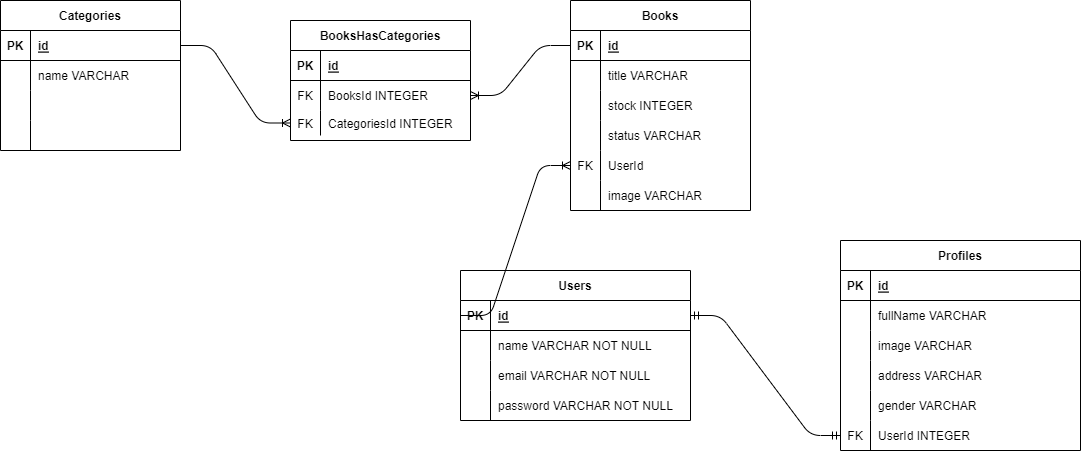

The diagram above was exported from draw.io. Its source (the exported page's mxGraphModel, read from the mxfile embedded in the PNG):
<mxGraphModel dx="2161" dy="1199" grid="0" gridSize="10" guides="0" tooltips="1" connect="1" arrows="1" fold="1" page="0" pageScale="1" pageWidth="850" pageHeight="1100" math="0" shadow="0">
  <root>
    <mxCell id="0" />
    <mxCell id="1" parent="0" />
    <mxCell id="2" value="Users" style="shape=table;startSize=30;container=1;collapsible=1;childLayout=tableLayout;fixedRows=1;rowLines=0;fontStyle=1;align=center;resizeLast=1;" parent="1" vertex="1">
      <mxGeometry x="60" y="120" width="230" height="150" as="geometry" />
    </mxCell>
    <mxCell id="3" value="" style="shape=tableRow;horizontal=0;startSize=0;swimlaneHead=0;swimlaneBody=0;fillColor=none;collapsible=0;dropTarget=0;points=[[0,0.5],[1,0.5]];portConstraint=eastwest;top=0;left=0;right=0;bottom=1;" parent="2" vertex="1">
      <mxGeometry y="30" width="230" height="30" as="geometry" />
    </mxCell>
    <mxCell id="4" value="PK" style="shape=partialRectangle;connectable=0;fillColor=none;top=0;left=0;bottom=0;right=0;fontStyle=1;overflow=hidden;" parent="3" vertex="1">
      <mxGeometry width="30" height="30" as="geometry">
        <mxRectangle width="30" height="30" as="alternateBounds" />
      </mxGeometry>
    </mxCell>
    <mxCell id="5" value="id" style="shape=partialRectangle;connectable=0;fillColor=none;top=0;left=0;bottom=0;right=0;align=left;spacingLeft=6;fontStyle=5;overflow=hidden;" parent="3" vertex="1">
      <mxGeometry x="30" width="200" height="30" as="geometry">
        <mxRectangle width="200" height="30" as="alternateBounds" />
      </mxGeometry>
    </mxCell>
    <mxCell id="6" value="" style="shape=tableRow;horizontal=0;startSize=0;swimlaneHead=0;swimlaneBody=0;fillColor=none;collapsible=0;dropTarget=0;points=[[0,0.5],[1,0.5]];portConstraint=eastwest;top=0;left=0;right=0;bottom=0;" parent="2" vertex="1">
      <mxGeometry y="60" width="230" height="30" as="geometry" />
    </mxCell>
    <mxCell id="7" value="" style="shape=partialRectangle;connectable=0;fillColor=none;top=0;left=0;bottom=0;right=0;editable=1;overflow=hidden;" parent="6" vertex="1">
      <mxGeometry width="30" height="30" as="geometry">
        <mxRectangle width="30" height="30" as="alternateBounds" />
      </mxGeometry>
    </mxCell>
    <mxCell id="8" value="name VARCHAR NOT NULL" style="shape=partialRectangle;connectable=0;fillColor=none;top=0;left=0;bottom=0;right=0;align=left;spacingLeft=6;overflow=hidden;" parent="6" vertex="1">
      <mxGeometry x="30" width="200" height="30" as="geometry">
        <mxRectangle width="200" height="30" as="alternateBounds" />
      </mxGeometry>
    </mxCell>
    <mxCell id="9" value="" style="shape=tableRow;horizontal=0;startSize=0;swimlaneHead=0;swimlaneBody=0;fillColor=none;collapsible=0;dropTarget=0;points=[[0,0.5],[1,0.5]];portConstraint=eastwest;top=0;left=0;right=0;bottom=0;" parent="2" vertex="1">
      <mxGeometry y="90" width="230" height="30" as="geometry" />
    </mxCell>
    <mxCell id="10" value="" style="shape=partialRectangle;connectable=0;fillColor=none;top=0;left=0;bottom=0;right=0;editable=1;overflow=hidden;" parent="9" vertex="1">
      <mxGeometry width="30" height="30" as="geometry">
        <mxRectangle width="30" height="30" as="alternateBounds" />
      </mxGeometry>
    </mxCell>
    <mxCell id="11" value="email VARCHAR NOT NULL" style="shape=partialRectangle;connectable=0;fillColor=none;top=0;left=0;bottom=0;right=0;align=left;spacingLeft=6;overflow=hidden;" parent="9" vertex="1">
      <mxGeometry x="30" width="200" height="30" as="geometry">
        <mxRectangle width="200" height="30" as="alternateBounds" />
      </mxGeometry>
    </mxCell>
    <mxCell id="12" value="" style="shape=tableRow;horizontal=0;startSize=0;swimlaneHead=0;swimlaneBody=0;fillColor=none;collapsible=0;dropTarget=0;points=[[0,0.5],[1,0.5]];portConstraint=eastwest;top=0;left=0;right=0;bottom=0;" parent="2" vertex="1">
      <mxGeometry y="120" width="230" height="30" as="geometry" />
    </mxCell>
    <mxCell id="13" value="" style="shape=partialRectangle;connectable=0;fillColor=none;top=0;left=0;bottom=0;right=0;editable=1;overflow=hidden;" parent="12" vertex="1">
      <mxGeometry width="30" height="30" as="geometry">
        <mxRectangle width="30" height="30" as="alternateBounds" />
      </mxGeometry>
    </mxCell>
    <mxCell id="14" value="password VARCHAR NOT NULL" style="shape=partialRectangle;connectable=0;fillColor=none;top=0;left=0;bottom=0;right=0;align=left;spacingLeft=6;overflow=hidden;" parent="12" vertex="1">
      <mxGeometry x="30" width="200" height="30" as="geometry">
        <mxRectangle width="200" height="30" as="alternateBounds" />
      </mxGeometry>
    </mxCell>
    <mxCell id="15" value="Profiles" style="shape=table;startSize=30;container=1;collapsible=1;childLayout=tableLayout;fixedRows=1;rowLines=0;fontStyle=1;align=center;resizeLast=1;" parent="1" vertex="1">
      <mxGeometry x="440" y="90" width="240" height="210" as="geometry" />
    </mxCell>
    <mxCell id="16" value="" style="shape=tableRow;horizontal=0;startSize=0;swimlaneHead=0;swimlaneBody=0;fillColor=none;collapsible=0;dropTarget=0;points=[[0,0.5],[1,0.5]];portConstraint=eastwest;top=0;left=0;right=0;bottom=1;" parent="15" vertex="1">
      <mxGeometry y="30" width="240" height="30" as="geometry" />
    </mxCell>
    <mxCell id="17" value="PK" style="shape=partialRectangle;connectable=0;fillColor=none;top=0;left=0;bottom=0;right=0;fontStyle=1;overflow=hidden;" parent="16" vertex="1">
      <mxGeometry width="30" height="30" as="geometry">
        <mxRectangle width="30" height="30" as="alternateBounds" />
      </mxGeometry>
    </mxCell>
    <mxCell id="18" value="id" style="shape=partialRectangle;connectable=0;fillColor=none;top=0;left=0;bottom=0;right=0;align=left;spacingLeft=6;fontStyle=5;overflow=hidden;" parent="16" vertex="1">
      <mxGeometry x="30" width="210" height="30" as="geometry">
        <mxRectangle width="210" height="30" as="alternateBounds" />
      </mxGeometry>
    </mxCell>
    <mxCell id="19" value="" style="shape=tableRow;horizontal=0;startSize=0;swimlaneHead=0;swimlaneBody=0;fillColor=none;collapsible=0;dropTarget=0;points=[[0,0.5],[1,0.5]];portConstraint=eastwest;top=0;left=0;right=0;bottom=0;" parent="15" vertex="1">
      <mxGeometry y="60" width="240" height="30" as="geometry" />
    </mxCell>
    <mxCell id="20" value="" style="shape=partialRectangle;connectable=0;fillColor=none;top=0;left=0;bottom=0;right=0;editable=1;overflow=hidden;" parent="19" vertex="1">
      <mxGeometry width="30" height="30" as="geometry">
        <mxRectangle width="30" height="30" as="alternateBounds" />
      </mxGeometry>
    </mxCell>
    <mxCell id="21" value="fullName VARCHAR" style="shape=partialRectangle;connectable=0;fillColor=none;top=0;left=0;bottom=0;right=0;align=left;spacingLeft=6;overflow=hidden;" parent="19" vertex="1">
      <mxGeometry x="30" width="210" height="30" as="geometry">
        <mxRectangle width="210" height="30" as="alternateBounds" />
      </mxGeometry>
    </mxCell>
    <mxCell id="22" value="" style="shape=tableRow;horizontal=0;startSize=0;swimlaneHead=0;swimlaneBody=0;fillColor=none;collapsible=0;dropTarget=0;points=[[0,0.5],[1,0.5]];portConstraint=eastwest;top=0;left=0;right=0;bottom=0;" parent="15" vertex="1">
      <mxGeometry y="90" width="240" height="30" as="geometry" />
    </mxCell>
    <mxCell id="23" value="" style="shape=partialRectangle;connectable=0;fillColor=none;top=0;left=0;bottom=0;right=0;editable=1;overflow=hidden;" parent="22" vertex="1">
      <mxGeometry width="30" height="30" as="geometry">
        <mxRectangle width="30" height="30" as="alternateBounds" />
      </mxGeometry>
    </mxCell>
    <mxCell id="24" value="image VARCHAR" style="shape=partialRectangle;connectable=0;fillColor=none;top=0;left=0;bottom=0;right=0;align=left;spacingLeft=6;overflow=hidden;" parent="22" vertex="1">
      <mxGeometry x="30" width="210" height="30" as="geometry">
        <mxRectangle width="210" height="30" as="alternateBounds" />
      </mxGeometry>
    </mxCell>
    <mxCell id="25" value="" style="shape=tableRow;horizontal=0;startSize=0;swimlaneHead=0;swimlaneBody=0;fillColor=none;collapsible=0;dropTarget=0;points=[[0,0.5],[1,0.5]];portConstraint=eastwest;top=0;left=0;right=0;bottom=0;" parent="15" vertex="1">
      <mxGeometry y="120" width="240" height="30" as="geometry" />
    </mxCell>
    <mxCell id="26" value="" style="shape=partialRectangle;connectable=0;fillColor=none;top=0;left=0;bottom=0;right=0;editable=1;overflow=hidden;" parent="25" vertex="1">
      <mxGeometry width="30" height="30" as="geometry">
        <mxRectangle width="30" height="30" as="alternateBounds" />
      </mxGeometry>
    </mxCell>
    <mxCell id="27" value="address VARCHAR" style="shape=partialRectangle;connectable=0;fillColor=none;top=0;left=0;bottom=0;right=0;align=left;spacingLeft=6;overflow=hidden;" parent="25" vertex="1">
      <mxGeometry x="30" width="210" height="30" as="geometry">
        <mxRectangle width="210" height="30" as="alternateBounds" />
      </mxGeometry>
    </mxCell>
    <mxCell id="28" value="" style="shape=tableRow;horizontal=0;startSize=0;swimlaneHead=0;swimlaneBody=0;fillColor=none;collapsible=0;dropTarget=0;points=[[0,0.5],[1,0.5]];portConstraint=eastwest;top=0;left=0;right=0;bottom=0;" parent="15" vertex="1">
      <mxGeometry y="150" width="240" height="30" as="geometry" />
    </mxCell>
    <mxCell id="29" value="" style="shape=partialRectangle;connectable=0;fillColor=none;top=0;left=0;bottom=0;right=0;editable=1;overflow=hidden;" parent="28" vertex="1">
      <mxGeometry width="30" height="30" as="geometry">
        <mxRectangle width="30" height="30" as="alternateBounds" />
      </mxGeometry>
    </mxCell>
    <mxCell id="30" value="gender VARCHAR " style="shape=partialRectangle;connectable=0;fillColor=none;top=0;left=0;bottom=0;right=0;align=left;spacingLeft=6;overflow=hidden;" parent="28" vertex="1">
      <mxGeometry x="30" width="210" height="30" as="geometry">
        <mxRectangle width="210" height="30" as="alternateBounds" />
      </mxGeometry>
    </mxCell>
    <mxCell id="31" value="" style="shape=tableRow;horizontal=0;startSize=0;swimlaneHead=0;swimlaneBody=0;fillColor=none;collapsible=0;dropTarget=0;points=[[0,0.5],[1,0.5]];portConstraint=eastwest;top=0;left=0;right=0;bottom=0;" parent="15" vertex="1">
      <mxGeometry y="180" width="240" height="30" as="geometry" />
    </mxCell>
    <mxCell id="32" value="FK" style="shape=partialRectangle;connectable=0;fillColor=none;top=0;left=0;bottom=0;right=0;editable=1;overflow=hidden;" parent="31" vertex="1">
      <mxGeometry width="30" height="30" as="geometry">
        <mxRectangle width="30" height="30" as="alternateBounds" />
      </mxGeometry>
    </mxCell>
    <mxCell id="33" value="UserId INTEGER" style="shape=partialRectangle;connectable=0;fillColor=none;top=0;left=0;bottom=0;right=0;align=left;spacingLeft=6;overflow=hidden;" parent="31" vertex="1">
      <mxGeometry x="30" width="210" height="30" as="geometry">
        <mxRectangle width="210" height="30" as="alternateBounds" />
      </mxGeometry>
    </mxCell>
    <mxCell id="34" value="" style="edgeStyle=entityRelationEdgeStyle;fontSize=12;html=1;endArrow=ERmandOne;startArrow=ERmandOne;exitX=1;exitY=0.5;exitDx=0;exitDy=0;entryX=0;entryY=0.5;entryDx=0;entryDy=0;" parent="1" source="3" target="31" edge="1">
      <mxGeometry width="100" height="100" relative="1" as="geometry">
        <mxPoint x="460" y="220" as="sourcePoint" />
        <mxPoint x="560" y="120" as="targetPoint" />
      </mxGeometry>
    </mxCell>
    <mxCell id="35" value="Books" style="shape=table;startSize=30;container=1;collapsible=1;childLayout=tableLayout;fixedRows=1;rowLines=0;fontStyle=1;align=center;resizeLast=1;" parent="1" vertex="1">
      <mxGeometry x="170" y="-150" width="180" height="210" as="geometry" />
    </mxCell>
    <mxCell id="36" value="" style="shape=tableRow;horizontal=0;startSize=0;swimlaneHead=0;swimlaneBody=0;fillColor=none;collapsible=0;dropTarget=0;points=[[0,0.5],[1,0.5]];portConstraint=eastwest;top=0;left=0;right=0;bottom=1;" parent="35" vertex="1">
      <mxGeometry y="30" width="180" height="30" as="geometry" />
    </mxCell>
    <mxCell id="37" value="PK" style="shape=partialRectangle;connectable=0;fillColor=none;top=0;left=0;bottom=0;right=0;fontStyle=1;overflow=hidden;" parent="36" vertex="1">
      <mxGeometry width="30" height="30" as="geometry">
        <mxRectangle width="30" height="30" as="alternateBounds" />
      </mxGeometry>
    </mxCell>
    <mxCell id="38" value="id" style="shape=partialRectangle;connectable=0;fillColor=none;top=0;left=0;bottom=0;right=0;align=left;spacingLeft=6;fontStyle=5;overflow=hidden;" parent="36" vertex="1">
      <mxGeometry x="30" width="150" height="30" as="geometry">
        <mxRectangle width="150" height="30" as="alternateBounds" />
      </mxGeometry>
    </mxCell>
    <mxCell id="39" value="" style="shape=tableRow;horizontal=0;startSize=0;swimlaneHead=0;swimlaneBody=0;fillColor=none;collapsible=0;dropTarget=0;points=[[0,0.5],[1,0.5]];portConstraint=eastwest;top=0;left=0;right=0;bottom=0;" parent="35" vertex="1">
      <mxGeometry y="60" width="180" height="30" as="geometry" />
    </mxCell>
    <mxCell id="40" value="" style="shape=partialRectangle;connectable=0;fillColor=none;top=0;left=0;bottom=0;right=0;editable=1;overflow=hidden;" parent="39" vertex="1">
      <mxGeometry width="30" height="30" as="geometry">
        <mxRectangle width="30" height="30" as="alternateBounds" />
      </mxGeometry>
    </mxCell>
    <mxCell id="41" value="title VARCHAR" style="shape=partialRectangle;connectable=0;fillColor=none;top=0;left=0;bottom=0;right=0;align=left;spacingLeft=6;overflow=hidden;" parent="39" vertex="1">
      <mxGeometry x="30" width="150" height="30" as="geometry">
        <mxRectangle width="150" height="30" as="alternateBounds" />
      </mxGeometry>
    </mxCell>
    <mxCell id="42" value="" style="shape=tableRow;horizontal=0;startSize=0;swimlaneHead=0;swimlaneBody=0;fillColor=none;collapsible=0;dropTarget=0;points=[[0,0.5],[1,0.5]];portConstraint=eastwest;top=0;left=0;right=0;bottom=0;" parent="35" vertex="1">
      <mxGeometry y="90" width="180" height="30" as="geometry" />
    </mxCell>
    <mxCell id="43" value="" style="shape=partialRectangle;connectable=0;fillColor=none;top=0;left=0;bottom=0;right=0;editable=1;overflow=hidden;" parent="42" vertex="1">
      <mxGeometry width="30" height="30" as="geometry">
        <mxRectangle width="30" height="30" as="alternateBounds" />
      </mxGeometry>
    </mxCell>
    <mxCell id="44" value="stock INTEGER" style="shape=partialRectangle;connectable=0;fillColor=none;top=0;left=0;bottom=0;right=0;align=left;spacingLeft=6;overflow=hidden;" parent="42" vertex="1">
      <mxGeometry x="30" width="150" height="30" as="geometry">
        <mxRectangle width="150" height="30" as="alternateBounds" />
      </mxGeometry>
    </mxCell>
    <mxCell id="45" value="" style="shape=tableRow;horizontal=0;startSize=0;swimlaneHead=0;swimlaneBody=0;fillColor=none;collapsible=0;dropTarget=0;points=[[0,0.5],[1,0.5]];portConstraint=eastwest;top=0;left=0;right=0;bottom=0;" parent="35" vertex="1">
      <mxGeometry y="120" width="180" height="30" as="geometry" />
    </mxCell>
    <mxCell id="46" value="" style="shape=partialRectangle;connectable=0;fillColor=none;top=0;left=0;bottom=0;right=0;editable=1;overflow=hidden;" parent="45" vertex="1">
      <mxGeometry width="30" height="30" as="geometry">
        <mxRectangle width="30" height="30" as="alternateBounds" />
      </mxGeometry>
    </mxCell>
    <mxCell id="47" value="status VARCHAR" style="shape=partialRectangle;connectable=0;fillColor=none;top=0;left=0;bottom=0;right=0;align=left;spacingLeft=6;overflow=hidden;" parent="45" vertex="1">
      <mxGeometry x="30" width="150" height="30" as="geometry">
        <mxRectangle width="150" height="30" as="alternateBounds" />
      </mxGeometry>
    </mxCell>
    <mxCell id="48" value="" style="shape=tableRow;horizontal=0;startSize=0;swimlaneHead=0;swimlaneBody=0;fillColor=none;collapsible=0;dropTarget=0;points=[[0,0.5],[1,0.5]];portConstraint=eastwest;top=0;left=0;right=0;bottom=0;" parent="35" vertex="1">
      <mxGeometry y="150" width="180" height="30" as="geometry" />
    </mxCell>
    <mxCell id="49" value="FK" style="shape=partialRectangle;connectable=0;fillColor=none;top=0;left=0;bottom=0;right=0;editable=1;overflow=hidden;" parent="48" vertex="1">
      <mxGeometry width="30" height="30" as="geometry">
        <mxRectangle width="30" height="30" as="alternateBounds" />
      </mxGeometry>
    </mxCell>
    <mxCell id="50" value="UserId" style="shape=partialRectangle;connectable=0;fillColor=none;top=0;left=0;bottom=0;right=0;align=left;spacingLeft=6;overflow=hidden;" parent="48" vertex="1">
      <mxGeometry x="30" width="150" height="30" as="geometry">
        <mxRectangle width="150" height="30" as="alternateBounds" />
      </mxGeometry>
    </mxCell>
    <mxCell id="81" value="" style="shape=tableRow;horizontal=0;startSize=0;swimlaneHead=0;swimlaneBody=0;fillColor=none;collapsible=0;dropTarget=0;points=[[0,0.5],[1,0.5]];portConstraint=eastwest;top=0;left=0;right=0;bottom=0;" parent="35" vertex="1">
      <mxGeometry y="180" width="180" height="30" as="geometry" />
    </mxCell>
    <mxCell id="82" value="" style="shape=partialRectangle;connectable=0;fillColor=none;top=0;left=0;bottom=0;right=0;editable=1;overflow=hidden;" parent="81" vertex="1">
      <mxGeometry width="30" height="30" as="geometry">
        <mxRectangle width="30" height="30" as="alternateBounds" />
      </mxGeometry>
    </mxCell>
    <mxCell id="83" value="image VARCHAR" style="shape=partialRectangle;connectable=0;fillColor=none;top=0;left=0;bottom=0;right=0;align=left;spacingLeft=6;overflow=hidden;" parent="81" vertex="1">
      <mxGeometry x="30" width="150" height="30" as="geometry">
        <mxRectangle width="150" height="30" as="alternateBounds" />
      </mxGeometry>
    </mxCell>
    <mxCell id="51" value="Categories" style="shape=table;startSize=30;container=1;collapsible=1;childLayout=tableLayout;fixedRows=1;rowLines=0;fontStyle=1;align=center;resizeLast=1;" parent="1" vertex="1">
      <mxGeometry x="-400" y="-150" width="180" height="150" as="geometry" />
    </mxCell>
    <mxCell id="52" value="" style="shape=tableRow;horizontal=0;startSize=0;swimlaneHead=0;swimlaneBody=0;fillColor=none;collapsible=0;dropTarget=0;points=[[0,0.5],[1,0.5]];portConstraint=eastwest;top=0;left=0;right=0;bottom=1;" parent="51" vertex="1">
      <mxGeometry y="30" width="180" height="30" as="geometry" />
    </mxCell>
    <mxCell id="53" value="PK" style="shape=partialRectangle;connectable=0;fillColor=none;top=0;left=0;bottom=0;right=0;fontStyle=1;overflow=hidden;" parent="52" vertex="1">
      <mxGeometry width="30" height="30" as="geometry">
        <mxRectangle width="30" height="30" as="alternateBounds" />
      </mxGeometry>
    </mxCell>
    <mxCell id="54" value="id" style="shape=partialRectangle;connectable=0;fillColor=none;top=0;left=0;bottom=0;right=0;align=left;spacingLeft=6;fontStyle=5;overflow=hidden;" parent="52" vertex="1">
      <mxGeometry x="30" width="150" height="30" as="geometry">
        <mxRectangle width="150" height="30" as="alternateBounds" />
      </mxGeometry>
    </mxCell>
    <mxCell id="55" value="" style="shape=tableRow;horizontal=0;startSize=0;swimlaneHead=0;swimlaneBody=0;fillColor=none;collapsible=0;dropTarget=0;points=[[0,0.5],[1,0.5]];portConstraint=eastwest;top=0;left=0;right=0;bottom=0;" parent="51" vertex="1">
      <mxGeometry y="60" width="180" height="30" as="geometry" />
    </mxCell>
    <mxCell id="56" value="" style="shape=partialRectangle;connectable=0;fillColor=none;top=0;left=0;bottom=0;right=0;editable=1;overflow=hidden;" parent="55" vertex="1">
      <mxGeometry width="30" height="30" as="geometry">
        <mxRectangle width="30" height="30" as="alternateBounds" />
      </mxGeometry>
    </mxCell>
    <mxCell id="57" value="name VARCHAR" style="shape=partialRectangle;connectable=0;fillColor=none;top=0;left=0;bottom=0;right=0;align=left;spacingLeft=6;overflow=hidden;" parent="55" vertex="1">
      <mxGeometry x="30" width="150" height="30" as="geometry">
        <mxRectangle width="150" height="30" as="alternateBounds" />
      </mxGeometry>
    </mxCell>
    <mxCell id="58" value="" style="shape=tableRow;horizontal=0;startSize=0;swimlaneHead=0;swimlaneBody=0;fillColor=none;collapsible=0;dropTarget=0;points=[[0,0.5],[1,0.5]];portConstraint=eastwest;top=0;left=0;right=0;bottom=0;" parent="51" vertex="1">
      <mxGeometry y="90" width="180" height="30" as="geometry" />
    </mxCell>
    <mxCell id="59" value="" style="shape=partialRectangle;connectable=0;fillColor=none;top=0;left=0;bottom=0;right=0;editable=1;overflow=hidden;" parent="58" vertex="1">
      <mxGeometry width="30" height="30" as="geometry">
        <mxRectangle width="30" height="30" as="alternateBounds" />
      </mxGeometry>
    </mxCell>
    <mxCell id="60" value="" style="shape=partialRectangle;connectable=0;fillColor=none;top=0;left=0;bottom=0;right=0;align=left;spacingLeft=6;overflow=hidden;" parent="58" vertex="1">
      <mxGeometry x="30" width="150" height="30" as="geometry">
        <mxRectangle width="150" height="30" as="alternateBounds" />
      </mxGeometry>
    </mxCell>
    <mxCell id="61" value="" style="shape=tableRow;horizontal=0;startSize=0;swimlaneHead=0;swimlaneBody=0;fillColor=none;collapsible=0;dropTarget=0;points=[[0,0.5],[1,0.5]];portConstraint=eastwest;top=0;left=0;right=0;bottom=0;" parent="51" vertex="1">
      <mxGeometry y="120" width="180" height="30" as="geometry" />
    </mxCell>
    <mxCell id="62" value="" style="shape=partialRectangle;connectable=0;fillColor=none;top=0;left=0;bottom=0;right=0;editable=1;overflow=hidden;" parent="61" vertex="1">
      <mxGeometry width="30" height="30" as="geometry">
        <mxRectangle width="30" height="30" as="alternateBounds" />
      </mxGeometry>
    </mxCell>
    <mxCell id="63" value="" style="shape=partialRectangle;connectable=0;fillColor=none;top=0;left=0;bottom=0;right=0;align=left;spacingLeft=6;overflow=hidden;" parent="61" vertex="1">
      <mxGeometry x="30" width="150" height="30" as="geometry">
        <mxRectangle width="150" height="30" as="alternateBounds" />
      </mxGeometry>
    </mxCell>
    <mxCell id="64" value="" style="edgeStyle=entityRelationEdgeStyle;fontSize=12;html=1;endArrow=ERoneToMany;exitX=0;exitY=0.5;exitDx=0;exitDy=0;entryX=0;entryY=0.5;entryDx=0;entryDy=0;" parent="1" source="3" target="48" edge="1">
      <mxGeometry width="100" height="100" relative="1" as="geometry">
        <mxPoint x="-30" y="80" as="sourcePoint" />
        <mxPoint x="70" y="-20" as="targetPoint" />
      </mxGeometry>
    </mxCell>
    <mxCell id="65" value="BooksHasCategories" style="shape=table;startSize=30;container=1;collapsible=1;childLayout=tableLayout;fixedRows=1;rowLines=0;fontStyle=1;align=center;resizeLast=1;" parent="1" vertex="1">
      <mxGeometry x="-110" y="-130" width="180" height="120" as="geometry" />
    </mxCell>
    <mxCell id="66" value="" style="shape=tableRow;horizontal=0;startSize=0;swimlaneHead=0;swimlaneBody=0;fillColor=none;collapsible=0;dropTarget=0;points=[[0,0.5],[1,0.5]];portConstraint=eastwest;top=0;left=0;right=0;bottom=1;" parent="65" vertex="1">
      <mxGeometry y="30" width="180" height="30" as="geometry" />
    </mxCell>
    <mxCell id="67" value="PK" style="shape=partialRectangle;connectable=0;fillColor=none;top=0;left=0;bottom=0;right=0;fontStyle=1;overflow=hidden;" parent="66" vertex="1">
      <mxGeometry width="30" height="30" as="geometry">
        <mxRectangle width="30" height="30" as="alternateBounds" />
      </mxGeometry>
    </mxCell>
    <mxCell id="68" value="id" style="shape=partialRectangle;connectable=0;fillColor=none;top=0;left=0;bottom=0;right=0;align=left;spacingLeft=6;fontStyle=5;overflow=hidden;" parent="66" vertex="1">
      <mxGeometry x="30" width="150" height="30" as="geometry">
        <mxRectangle width="150" height="30" as="alternateBounds" />
      </mxGeometry>
    </mxCell>
    <mxCell id="69" value="" style="shape=tableRow;horizontal=0;startSize=0;swimlaneHead=0;swimlaneBody=0;fillColor=none;collapsible=0;dropTarget=0;points=[[0,0.5],[1,0.5]];portConstraint=eastwest;top=0;left=0;right=0;bottom=0;" parent="65" vertex="1">
      <mxGeometry y="60" width="180" height="30" as="geometry" />
    </mxCell>
    <mxCell id="70" value="FK" style="shape=partialRectangle;connectable=0;fillColor=none;top=0;left=0;bottom=0;right=0;editable=1;overflow=hidden;" parent="69" vertex="1">
      <mxGeometry width="30" height="30" as="geometry">
        <mxRectangle width="30" height="30" as="alternateBounds" />
      </mxGeometry>
    </mxCell>
    <mxCell id="71" value="BooksId INTEGER" style="shape=partialRectangle;connectable=0;fillColor=none;top=0;left=0;bottom=0;right=0;align=left;spacingLeft=6;overflow=hidden;" parent="69" vertex="1">
      <mxGeometry x="30" width="150" height="30" as="geometry">
        <mxRectangle width="150" height="30" as="alternateBounds" />
      </mxGeometry>
    </mxCell>
    <mxCell id="72" value="" style="shape=tableRow;horizontal=0;startSize=0;swimlaneHead=0;swimlaneBody=0;fillColor=none;collapsible=0;dropTarget=0;points=[[0,0.5],[1,0.5]];portConstraint=eastwest;top=0;left=0;right=0;bottom=0;" parent="65" vertex="1">
      <mxGeometry y="90" width="180" height="25" as="geometry" />
    </mxCell>
    <mxCell id="73" value="FK" style="shape=partialRectangle;connectable=0;fillColor=none;top=0;left=0;bottom=0;right=0;editable=1;overflow=hidden;" parent="72" vertex="1">
      <mxGeometry width="30" height="25" as="geometry">
        <mxRectangle width="30" height="25" as="alternateBounds" />
      </mxGeometry>
    </mxCell>
    <mxCell id="74" value="CategoriesId INTEGER" style="shape=partialRectangle;connectable=0;fillColor=none;top=0;left=0;bottom=0;right=0;align=left;spacingLeft=6;overflow=hidden;" parent="72" vertex="1">
      <mxGeometry x="30" width="150" height="25" as="geometry">
        <mxRectangle width="150" height="25" as="alternateBounds" />
      </mxGeometry>
    </mxCell>
    <mxCell id="79" value="" style="edgeStyle=entityRelationEdgeStyle;fontSize=12;html=1;endArrow=ERoneToMany;exitX=1;exitY=0.5;exitDx=0;exitDy=0;entryX=0;entryY=0.5;entryDx=0;entryDy=0;" parent="1" source="52" target="72" edge="1">
      <mxGeometry width="100" height="100" relative="1" as="geometry">
        <mxPoint x="50" y="50" as="sourcePoint" />
        <mxPoint x="150" y="-50" as="targetPoint" />
      </mxGeometry>
    </mxCell>
    <mxCell id="80" value="" style="edgeStyle=entityRelationEdgeStyle;fontSize=12;html=1;endArrow=ERoneToMany;exitX=0;exitY=0.5;exitDx=0;exitDy=0;entryX=1;entryY=0.5;entryDx=0;entryDy=0;" parent="1" source="36" target="69" edge="1">
      <mxGeometry width="100" height="100" relative="1" as="geometry">
        <mxPoint x="50" y="50" as="sourcePoint" />
        <mxPoint x="150" y="-50" as="targetPoint" />
      </mxGeometry>
    </mxCell>
  </root>
</mxGraphModel>